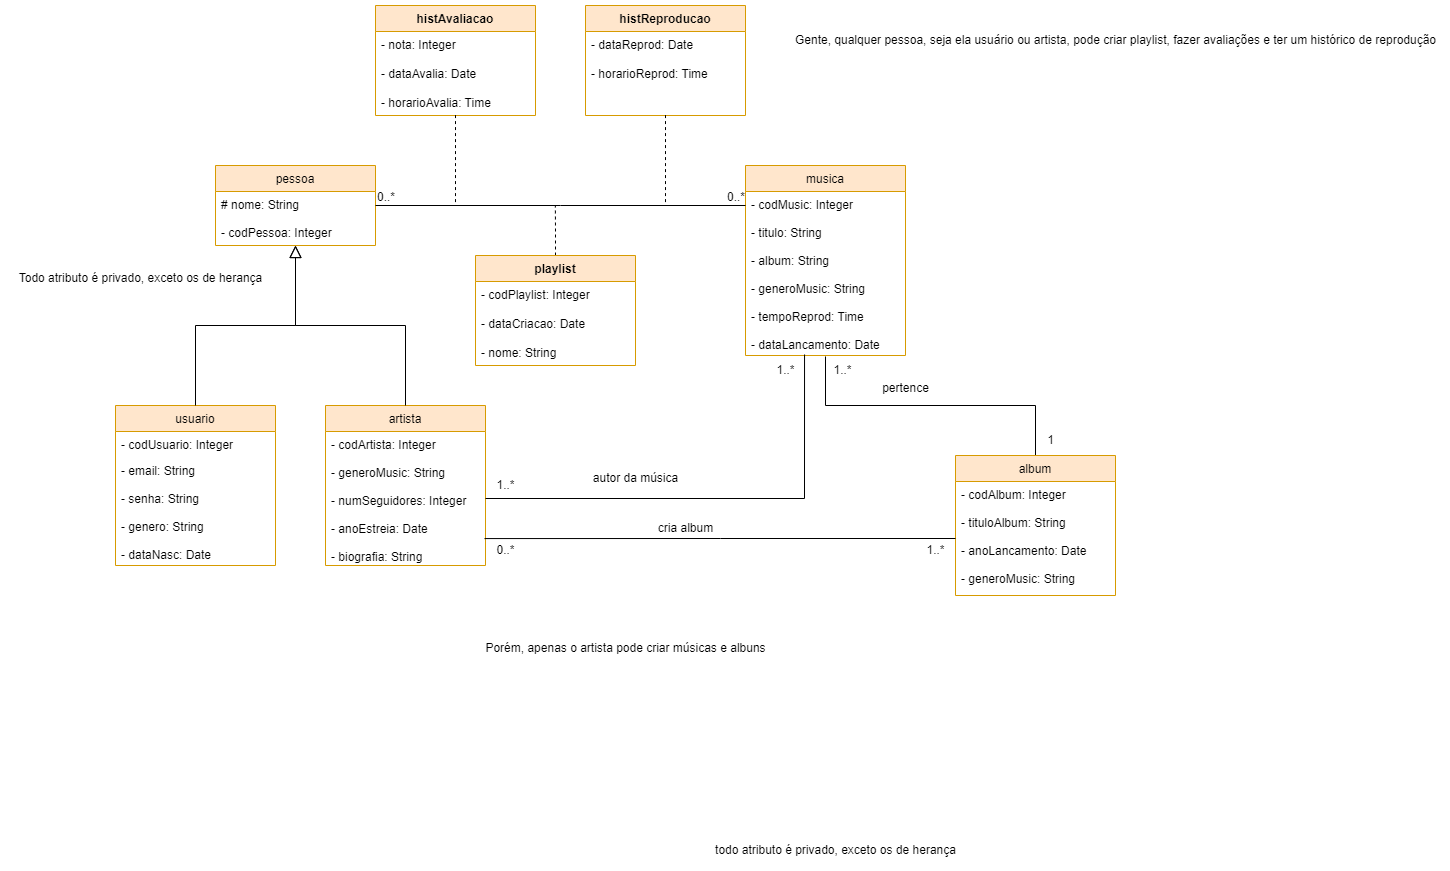

The diagram above was exported from draw.io. Its source (the exported page's mxGraphModel, read from the mxfile embedded in the PNG):
<mxGraphModel dx="1434" dy="1927" grid="1" gridSize="10" guides="1" tooltips="1" connect="1" arrows="1" fold="1" page="1" pageScale="1" pageWidth="827" pageHeight="1169" math="0" shadow="0">
  <root>
    <mxCell id="WIyWlLk6GJQsqaUBKTNV-0" />
    <mxCell id="WIyWlLk6GJQsqaUBKTNV-1" parent="WIyWlLk6GJQsqaUBKTNV-0" />
    <mxCell id="zkfFHV4jXpPFQw0GAbJ--0" value="pessoa" style="swimlane;fontStyle=0;align=center;verticalAlign=top;childLayout=stackLayout;horizontal=1;startSize=26;horizontalStack=0;resizeParent=1;resizeLast=0;collapsible=1;marginBottom=0;rounded=0;shadow=0;strokeWidth=1;fillColor=#ffe6cc;strokeColor=#d79b00;" parent="WIyWlLk6GJQsqaUBKTNV-1" vertex="1">
      <mxGeometry x="220" y="120" width="160" height="80" as="geometry">
        <mxRectangle x="230" y="140" width="160" height="26" as="alternateBounds" />
      </mxGeometry>
    </mxCell>
    <mxCell id="zkfFHV4jXpPFQw0GAbJ--1" value="# nome: String&#10;&#10;- codPessoa: Integer" style="text;align=left;verticalAlign=top;spacingLeft=4;spacingRight=4;overflow=hidden;rotatable=0;points=[[0,0.5],[1,0.5]];portConstraint=eastwest;" parent="zkfFHV4jXpPFQw0GAbJ--0" vertex="1">
      <mxGeometry y="26" width="160" height="54" as="geometry" />
    </mxCell>
    <mxCell id="zkfFHV4jXpPFQw0GAbJ--6" value="usuario" style="swimlane;fontStyle=0;align=center;verticalAlign=top;childLayout=stackLayout;horizontal=1;startSize=26;horizontalStack=0;resizeParent=1;resizeLast=0;collapsible=1;marginBottom=0;rounded=0;shadow=0;strokeWidth=1;fillColor=#ffe6cc;strokeColor=#d79b00;" parent="WIyWlLk6GJQsqaUBKTNV-1" vertex="1">
      <mxGeometry x="120" y="360" width="160" height="160" as="geometry">
        <mxRectangle x="130" y="380" width="160" height="26" as="alternateBounds" />
      </mxGeometry>
    </mxCell>
    <mxCell id="zkfFHV4jXpPFQw0GAbJ--7" value="- codUsuario: Integer" style="text;align=left;verticalAlign=top;spacingLeft=4;spacingRight=4;overflow=hidden;rotatable=0;points=[[0,0.5],[1,0.5]];portConstraint=eastwest;" parent="zkfFHV4jXpPFQw0GAbJ--6" vertex="1">
      <mxGeometry y="26" width="160" height="26" as="geometry" />
    </mxCell>
    <mxCell id="zkfFHV4jXpPFQw0GAbJ--8" value="- email: String&#10;&#10;- senha: String&#10;&#10;- genero: String&#10;&#10;- dataNasc: Date" style="text;align=left;verticalAlign=top;spacingLeft=4;spacingRight=4;overflow=hidden;rotatable=0;points=[[0,0.5],[1,0.5]];portConstraint=eastwest;rounded=0;shadow=0;html=0;" parent="zkfFHV4jXpPFQw0GAbJ--6" vertex="1">
      <mxGeometry y="52" width="160" height="108" as="geometry" />
    </mxCell>
    <mxCell id="zkfFHV4jXpPFQw0GAbJ--12" value="" style="endArrow=block;endSize=10;endFill=0;shadow=0;strokeWidth=1;rounded=0;edgeStyle=elbowEdgeStyle;elbow=vertical;" parent="WIyWlLk6GJQsqaUBKTNV-1" source="zkfFHV4jXpPFQw0GAbJ--6" target="zkfFHV4jXpPFQw0GAbJ--0" edge="1">
      <mxGeometry width="160" relative="1" as="geometry">
        <mxPoint x="200" y="203" as="sourcePoint" />
        <mxPoint x="200" y="203" as="targetPoint" />
      </mxGeometry>
    </mxCell>
    <mxCell id="zkfFHV4jXpPFQw0GAbJ--13" value="artista" style="swimlane;fontStyle=0;align=center;verticalAlign=top;childLayout=stackLayout;horizontal=1;startSize=26;horizontalStack=0;resizeParent=1;resizeLast=0;collapsible=1;marginBottom=0;rounded=0;shadow=0;strokeWidth=1;fillColor=#ffe6cc;strokeColor=#d79b00;" parent="WIyWlLk6GJQsqaUBKTNV-1" vertex="1">
      <mxGeometry x="330" y="360" width="160" height="160" as="geometry">
        <mxRectangle x="340" y="380" width="170" height="26" as="alternateBounds" />
      </mxGeometry>
    </mxCell>
    <mxCell id="zkfFHV4jXpPFQw0GAbJ--14" value="- codArtista: Integer&#10;&#10;- generoMusic: String&#10;&#10;- numSeguidores: Integer&#10;&#10;- anoEstreia: Date&#10;&#10;- biografia: String" style="text;align=left;verticalAlign=top;spacingLeft=4;spacingRight=4;overflow=hidden;rotatable=0;points=[[0,0.5],[1,0.5]];portConstraint=eastwest;" parent="zkfFHV4jXpPFQw0GAbJ--13" vertex="1">
      <mxGeometry y="26" width="160" height="134" as="geometry" />
    </mxCell>
    <mxCell id="zkfFHV4jXpPFQw0GAbJ--16" value="" style="endArrow=block;endSize=10;endFill=0;shadow=0;strokeWidth=1;rounded=0;edgeStyle=elbowEdgeStyle;elbow=vertical;" parent="WIyWlLk6GJQsqaUBKTNV-1" source="zkfFHV4jXpPFQw0GAbJ--13" target="zkfFHV4jXpPFQw0GAbJ--0" edge="1">
      <mxGeometry width="160" relative="1" as="geometry">
        <mxPoint x="210" y="373" as="sourcePoint" />
        <mxPoint x="310" y="271" as="targetPoint" />
      </mxGeometry>
    </mxCell>
    <mxCell id="zkfFHV4jXpPFQw0GAbJ--17" value="musica" style="swimlane;fontStyle=0;align=center;verticalAlign=top;childLayout=stackLayout;horizontal=1;startSize=26;horizontalStack=0;resizeParent=1;resizeLast=0;collapsible=1;marginBottom=0;rounded=0;shadow=0;strokeWidth=1;fillColor=#ffe6cc;strokeColor=#d79b00;" parent="WIyWlLk6GJQsqaUBKTNV-1" vertex="1">
      <mxGeometry x="750" y="120" width="160" height="190" as="geometry">
        <mxRectangle x="550" y="140" width="160" height="26" as="alternateBounds" />
      </mxGeometry>
    </mxCell>
    <mxCell id="zkfFHV4jXpPFQw0GAbJ--18" value="- codMusic: Integer&#10;&#10;- titulo: String&#10;&#10;- album: String&#10;&#10;- generoMusic: String&#10;&#10;- tempoReprod: Time&#10;&#10;- dataLancamento: Date&#10;&#10;" style="text;align=left;verticalAlign=top;spacingLeft=4;spacingRight=4;overflow=hidden;rotatable=0;points=[[0,0.5],[1,0.5]];portConstraint=eastwest;" parent="zkfFHV4jXpPFQw0GAbJ--17" vertex="1">
      <mxGeometry y="26" width="160" height="164" as="geometry" />
    </mxCell>
    <mxCell id="zkfFHV4jXpPFQw0GAbJ--26" value="" style="endArrow=none;shadow=0;strokeWidth=1;rounded=0;endFill=0;edgeStyle=elbowEdgeStyle;elbow=vertical;" parent="WIyWlLk6GJQsqaUBKTNV-1" source="zkfFHV4jXpPFQw0GAbJ--0" target="zkfFHV4jXpPFQw0GAbJ--17" edge="1">
      <mxGeometry x="0.5" y="41" relative="1" as="geometry">
        <mxPoint x="380" y="192" as="sourcePoint" />
        <mxPoint x="540" y="192" as="targetPoint" />
        <mxPoint x="-40" y="32" as="offset" />
      </mxGeometry>
    </mxCell>
    <mxCell id="zkfFHV4jXpPFQw0GAbJ--27" value="0..*" style="resizable=0;align=left;verticalAlign=bottom;labelBackgroundColor=none;fontSize=12;" parent="zkfFHV4jXpPFQw0GAbJ--26" connectable="0" vertex="1">
      <mxGeometry x="-1" relative="1" as="geometry">
        <mxPoint as="offset" />
      </mxGeometry>
    </mxCell>
    <mxCell id="yn5NIpFv7P_SXIfD8K1s-0" value="todo atributo é privado, exceto os de herança" style="text;html=1;align=center;verticalAlign=middle;resizable=0;points=[];autosize=1;strokeColor=none;fillColor=none;" parent="WIyWlLk6GJQsqaUBKTNV-1" vertex="1">
      <mxGeometry x="710" y="790" width="260" height="30" as="geometry" />
    </mxCell>
    <mxCell id="yn5NIpFv7P_SXIfD8K1s-1" value="Todo atributo é privado, exceto os de herança" style="text;html=1;align=center;verticalAlign=middle;resizable=0;points=[];autosize=1;strokeColor=none;fillColor=none;" parent="WIyWlLk6GJQsqaUBKTNV-1" vertex="1">
      <mxGeometry x="10" y="218" width="270" height="30" as="geometry" />
    </mxCell>
    <mxCell id="ygZx028krbLUEP_aIx-5-1" value="0..*" style="resizable=0;align=left;verticalAlign=bottom;labelBackgroundColor=none;fontSize=12;" parent="WIyWlLk6GJQsqaUBKTNV-1" connectable="0" vertex="1">
      <mxGeometry x="730" y="160.00407407407403" as="geometry" />
    </mxCell>
    <mxCell id="ygZx028krbLUEP_aIx-5-4" value="histAvaliacao" style="swimlane;fontStyle=1;align=center;verticalAlign=top;childLayout=stackLayout;horizontal=1;startSize=26;horizontalStack=0;resizeParent=1;resizeParentMax=0;resizeLast=0;collapsible=1;marginBottom=0;whiteSpace=wrap;html=1;fillColor=#ffe6cc;strokeColor=#d79b00;" parent="WIyWlLk6GJQsqaUBKTNV-1" vertex="1">
      <mxGeometry x="380" y="-40" width="160" height="110" as="geometry" />
    </mxCell>
    <mxCell id="ygZx028krbLUEP_aIx-5-9" style="edgeStyle=orthogonalEdgeStyle;rounded=0;orthogonalLoop=1;jettySize=auto;html=1;exitX=0.5;exitY=0.995;exitDx=0;exitDy=0;exitPerimeter=0;dashed=1;endArrow=none;endFill=0;" parent="ygZx028krbLUEP_aIx-5-4" source="ygZx028krbLUEP_aIx-5-5" edge="1">
      <mxGeometry relative="1" as="geometry">
        <mxPoint x="66" y="200" as="targetPoint" />
        <Array as="points">
          <mxPoint x="80" y="200" />
        </Array>
      </mxGeometry>
    </mxCell>
    <mxCell id="ygZx028krbLUEP_aIx-5-5" value="- nota: Integer&lt;br&gt;&lt;br&gt;- dataAvalia: Date&lt;br&gt;&lt;br&gt;- horarioAvalia: Time" style="text;strokeColor=none;fillColor=none;align=left;verticalAlign=top;spacingLeft=4;spacingRight=4;overflow=hidden;rotatable=0;points=[[0,0.5],[1,0.5]];portConstraint=eastwest;whiteSpace=wrap;html=1;" parent="ygZx028krbLUEP_aIx-5-4" vertex="1">
      <mxGeometry y="26" width="160" height="84" as="geometry" />
    </mxCell>
    <mxCell id="ygZx028krbLUEP_aIx-5-11" value="histReproducao" style="swimlane;fontStyle=1;align=center;verticalAlign=top;childLayout=stackLayout;horizontal=1;startSize=26;horizontalStack=0;resizeParent=1;resizeParentMax=0;resizeLast=0;collapsible=1;marginBottom=0;whiteSpace=wrap;html=1;fillColor=#ffe6cc;strokeColor=#d79b00;" parent="WIyWlLk6GJQsqaUBKTNV-1" vertex="1">
      <mxGeometry x="590" y="-40" width="160" height="110" as="geometry" />
    </mxCell>
    <mxCell id="ygZx028krbLUEP_aIx-5-12" style="edgeStyle=orthogonalEdgeStyle;rounded=0;orthogonalLoop=1;jettySize=auto;html=1;exitX=0.5;exitY=0.995;exitDx=0;exitDy=0;exitPerimeter=0;dashed=1;endArrow=none;endFill=0;" parent="ygZx028krbLUEP_aIx-5-11" source="ygZx028krbLUEP_aIx-5-13" edge="1">
      <mxGeometry relative="1" as="geometry">
        <mxPoint x="66" y="200" as="targetPoint" />
        <Array as="points">
          <mxPoint x="80" y="200" />
        </Array>
      </mxGeometry>
    </mxCell>
    <mxCell id="ygZx028krbLUEP_aIx-5-13" value="- dataReprod: Date&lt;br&gt;&lt;br&gt;- horarioReprod: Time" style="text;strokeColor=none;fillColor=none;align=left;verticalAlign=top;spacingLeft=4;spacingRight=4;overflow=hidden;rotatable=0;points=[[0,0.5],[1,0.5]];portConstraint=eastwest;whiteSpace=wrap;html=1;" parent="ygZx028krbLUEP_aIx-5-11" vertex="1">
      <mxGeometry y="26" width="160" height="84" as="geometry" />
    </mxCell>
    <mxCell id="ygZx028krbLUEP_aIx-5-19" style="edgeStyle=orthogonalEdgeStyle;rounded=0;orthogonalLoop=1;jettySize=auto;html=1;exitX=0.5;exitY=0;exitDx=0;exitDy=0;endArrow=none;endFill=0;dashed=1;" parent="WIyWlLk6GJQsqaUBKTNV-1" source="ygZx028krbLUEP_aIx-5-14" edge="1">
      <mxGeometry relative="1" as="geometry">
        <mxPoint x="559.8518518518517" y="160" as="targetPoint" />
      </mxGeometry>
    </mxCell>
    <mxCell id="ygZx028krbLUEP_aIx-5-14" value="playlist" style="swimlane;fontStyle=1;align=center;verticalAlign=top;childLayout=stackLayout;horizontal=1;startSize=26;horizontalStack=0;resizeParent=1;resizeParentMax=0;resizeLast=0;collapsible=1;marginBottom=0;whiteSpace=wrap;html=1;fillColor=#ffe6cc;strokeColor=#d79b00;" parent="WIyWlLk6GJQsqaUBKTNV-1" vertex="1">
      <mxGeometry x="480" y="210" width="160" height="110" as="geometry" />
    </mxCell>
    <mxCell id="ygZx028krbLUEP_aIx-5-16" value="- codPlaylist: Integer&lt;br&gt;&lt;br&gt;- dataCriacao: Date&lt;br&gt;&lt;br&gt;- nome: String" style="text;strokeColor=none;fillColor=none;align=left;verticalAlign=top;spacingLeft=4;spacingRight=4;overflow=hidden;rotatable=0;points=[[0,0.5],[1,0.5]];portConstraint=eastwest;whiteSpace=wrap;html=1;" parent="ygZx028krbLUEP_aIx-5-14" vertex="1">
      <mxGeometry y="26" width="160" height="84" as="geometry" />
    </mxCell>
    <mxCell id="ygZx028krbLUEP_aIx-5-25" style="edgeStyle=orthogonalEdgeStyle;rounded=0;orthogonalLoop=1;jettySize=auto;html=1;entryX=0.5;entryY=1.006;entryDx=0;entryDy=0;entryPerimeter=0;endArrow=none;endFill=0;" parent="WIyWlLk6GJQsqaUBKTNV-1" source="ygZx028krbLUEP_aIx-5-20" target="zkfFHV4jXpPFQw0GAbJ--18" edge="1">
      <mxGeometry relative="1" as="geometry" />
    </mxCell>
    <mxCell id="ygZx028krbLUEP_aIx-5-20" value="album" style="swimlane;fontStyle=0;align=center;verticalAlign=top;childLayout=stackLayout;horizontal=1;startSize=26;horizontalStack=0;resizeParent=1;resizeLast=0;collapsible=1;marginBottom=0;rounded=0;shadow=0;strokeWidth=1;fillColor=#ffe6cc;strokeColor=#d79b00;" parent="WIyWlLk6GJQsqaUBKTNV-1" vertex="1">
      <mxGeometry x="960" y="410" width="160" height="140" as="geometry">
        <mxRectangle x="550" y="140" width="160" height="26" as="alternateBounds" />
      </mxGeometry>
    </mxCell>
    <mxCell id="ygZx028krbLUEP_aIx-5-21" value="- codAlbum: Integer&#10;&#10;- tituloAlbum: String&#10;&#10;- anoLancamento: Date&#10;&#10;- generoMusic: String" style="text;align=left;verticalAlign=top;spacingLeft=4;spacingRight=4;overflow=hidden;rotatable=0;points=[[0,0.5],[1,0.5]];portConstraint=eastwest;" parent="ygZx028krbLUEP_aIx-5-20" vertex="1">
      <mxGeometry y="26" width="160" height="114" as="geometry" />
    </mxCell>
    <mxCell id="ygZx028krbLUEP_aIx-5-26" value="1..*" style="text;html=1;align=center;verticalAlign=middle;resizable=0;points=[];autosize=1;strokeColor=none;fillColor=none;" parent="WIyWlLk6GJQsqaUBKTNV-1" vertex="1">
      <mxGeometry x="827" y="310" width="40" height="30" as="geometry" />
    </mxCell>
    <mxCell id="ygZx028krbLUEP_aIx-5-27" value="1" style="text;html=1;align=center;verticalAlign=middle;resizable=0;points=[];autosize=1;strokeColor=none;fillColor=none;" parent="WIyWlLk6GJQsqaUBKTNV-1" vertex="1">
      <mxGeometry x="1040" y="380" width="30" height="30" as="geometry" />
    </mxCell>
    <mxCell id="ygZx028krbLUEP_aIx-5-31" style="edgeStyle=orthogonalEdgeStyle;rounded=0;orthogonalLoop=1;jettySize=auto;html=1;entryX=0.369;entryY=0.994;entryDx=0;entryDy=0;entryPerimeter=0;endArrow=none;endFill=0;" parent="WIyWlLk6GJQsqaUBKTNV-1" source="zkfFHV4jXpPFQw0GAbJ--14" target="zkfFHV4jXpPFQw0GAbJ--18" edge="1">
      <mxGeometry relative="1" as="geometry" />
    </mxCell>
    <mxCell id="ygZx028krbLUEP_aIx-5-32" value="1..*" style="text;html=1;align=center;verticalAlign=middle;resizable=0;points=[];autosize=1;strokeColor=none;fillColor=none;" parent="WIyWlLk6GJQsqaUBKTNV-1" vertex="1">
      <mxGeometry x="490" y="425" width="40" height="30" as="geometry" />
    </mxCell>
    <mxCell id="ygZx028krbLUEP_aIx-5-34" value="1..*" style="text;html=1;align=center;verticalAlign=middle;resizable=0;points=[];autosize=1;strokeColor=none;fillColor=none;" parent="WIyWlLk6GJQsqaUBKTNV-1" vertex="1">
      <mxGeometry x="770" y="310" width="40" height="30" as="geometry" />
    </mxCell>
    <mxCell id="ygZx028krbLUEP_aIx-5-39" style="edgeStyle=orthogonalEdgeStyle;rounded=0;orthogonalLoop=1;jettySize=auto;html=1;entryX=0.994;entryY=0.799;entryDx=0;entryDy=0;entryPerimeter=0;endArrow=none;endFill=0;" parent="WIyWlLk6GJQsqaUBKTNV-1" source="ygZx028krbLUEP_aIx-5-21" target="zkfFHV4jXpPFQw0GAbJ--14" edge="1">
      <mxGeometry relative="1" as="geometry" />
    </mxCell>
    <mxCell id="ygZx028krbLUEP_aIx-5-40" value="0..*" style="text;html=1;align=center;verticalAlign=middle;resizable=0;points=[];autosize=1;strokeColor=none;fillColor=none;" parent="WIyWlLk6GJQsqaUBKTNV-1" vertex="1">
      <mxGeometry x="490" y="490" width="40" height="30" as="geometry" />
    </mxCell>
    <mxCell id="ygZx028krbLUEP_aIx-5-41" value="1..*" style="text;html=1;align=center;verticalAlign=middle;resizable=0;points=[];autosize=1;strokeColor=none;fillColor=none;" parent="WIyWlLk6GJQsqaUBKTNV-1" vertex="1">
      <mxGeometry x="920" y="490" width="40" height="30" as="geometry" />
    </mxCell>
    <mxCell id="ygZx028krbLUEP_aIx-5-42" value="Gente, qualquer pessoa, seja ela usuário ou artista, pode criar playlist, fazer avaliações e ter um histórico de reprodução" style="text;html=1;align=center;verticalAlign=middle;resizable=0;points=[];autosize=1;strokeColor=none;fillColor=none;" parent="WIyWlLk6GJQsqaUBKTNV-1" vertex="1">
      <mxGeometry x="790" y="-20" width="660" height="30" as="geometry" />
    </mxCell>
    <mxCell id="ygZx028krbLUEP_aIx-5-43" value="Porém, apenas o artista pode criar músicas e albuns" style="text;html=1;align=center;verticalAlign=middle;resizable=0;points=[];autosize=1;strokeColor=none;fillColor=none;" parent="WIyWlLk6GJQsqaUBKTNV-1" vertex="1">
      <mxGeometry x="480" y="588" width="300" height="30" as="geometry" />
    </mxCell>
    <mxCell id="ygZx028krbLUEP_aIx-5-44" value="autor da música" style="text;html=1;align=center;verticalAlign=middle;resizable=0;points=[];autosize=1;strokeColor=none;fillColor=none;" parent="WIyWlLk6GJQsqaUBKTNV-1" vertex="1">
      <mxGeometry x="585" y="418" width="110" height="30" as="geometry" />
    </mxCell>
    <mxCell id="ygZx028krbLUEP_aIx-5-45" value="cria album" style="text;html=1;align=center;verticalAlign=middle;resizable=0;points=[];autosize=1;strokeColor=none;fillColor=none;" parent="WIyWlLk6GJQsqaUBKTNV-1" vertex="1">
      <mxGeometry x="650" y="468" width="80" height="30" as="geometry" />
    </mxCell>
    <mxCell id="ygZx028krbLUEP_aIx-5-46" value="pertence" style="text;html=1;align=center;verticalAlign=middle;resizable=0;points=[];autosize=1;strokeColor=none;fillColor=none;" parent="WIyWlLk6GJQsqaUBKTNV-1" vertex="1">
      <mxGeometry x="875" y="328" width="70" height="30" as="geometry" />
    </mxCell>
  </root>
</mxGraphModel>